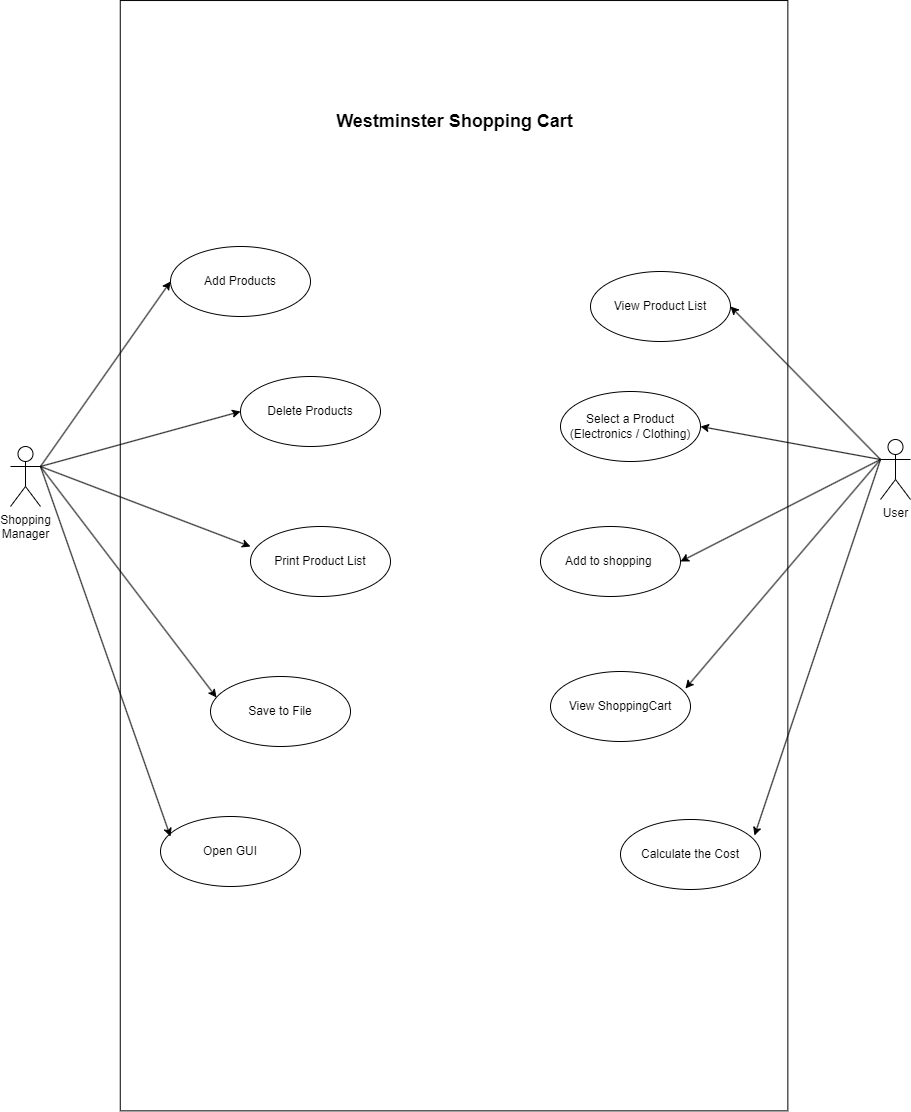

The diagram above was exported from draw.io. Its source (the exported page's mxGraphModel, read from the mxfile embedded in the PNG):
<mxGraphModel dx="3290" dy="2392" grid="1" gridSize="10" guides="1" tooltips="1" connect="1" arrows="1" fold="1" page="1" pageScale="1" pageWidth="850" pageHeight="1100" math="0" shadow="0">
  <root>
    <mxCell id="0" />
    <mxCell id="1" parent="0" />
    <mxCell id="6uxXo-0-2OW7-elfPDbo-1" value="" style="rounded=0;whiteSpace=wrap;html=1;rotation=90;" vertex="1" parent="1">
      <mxGeometry x="-941.61" y="180.4" width="1110.32" height="667.59" as="geometry" />
    </mxCell>
    <mxCell id="6uxXo-0-2OW7-elfPDbo-2" value="Shopping&lt;br&gt;Manager" style="shape=umlActor;verticalLabelPosition=bottom;verticalAlign=top;html=1;" vertex="1" parent="1">
      <mxGeometry x="-830" y="405" width="30" height="60" as="geometry" />
    </mxCell>
    <mxCell id="6uxXo-0-2OW7-elfPDbo-3" value="Add Products" style="ellipse;whiteSpace=wrap;html=1;" vertex="1" parent="1">
      <mxGeometry x="-670" y="205" width="140" height="70" as="geometry" />
    </mxCell>
    <mxCell id="6uxXo-0-2OW7-elfPDbo-4" value="Delete Products" style="ellipse;whiteSpace=wrap;html=1;" vertex="1" parent="1">
      <mxGeometry x="-600" y="335" width="140" height="70" as="geometry" />
    </mxCell>
    <mxCell id="6uxXo-0-2OW7-elfPDbo-5" value="Print Product List" style="ellipse;whiteSpace=wrap;html=1;" vertex="1" parent="1">
      <mxGeometry x="-590" y="485" width="140" height="70" as="geometry" />
    </mxCell>
    <mxCell id="6uxXo-0-2OW7-elfPDbo-6" value="Save to File" style="ellipse;whiteSpace=wrap;html=1;" vertex="1" parent="1">
      <mxGeometry x="-630" y="635" width="140" height="70" as="geometry" />
    </mxCell>
    <mxCell id="6uxXo-0-2OW7-elfPDbo-7" value="Open GUI" style="ellipse;whiteSpace=wrap;html=1;" vertex="1" parent="1">
      <mxGeometry x="-680" y="775" width="140" height="70" as="geometry" />
    </mxCell>
    <mxCell id="6uxXo-0-2OW7-elfPDbo-8" value="" style="endArrow=classic;html=1;rounded=0;entryX=0;entryY=0.5;entryDx=0;entryDy=0;" edge="1" parent="1" target="6uxXo-0-2OW7-elfPDbo-3">
      <mxGeometry width="50" height="50" relative="1" as="geometry">
        <mxPoint x="-800" y="425" as="sourcePoint" />
        <mxPoint x="-360" y="535" as="targetPoint" />
      </mxGeometry>
    </mxCell>
    <mxCell id="6uxXo-0-2OW7-elfPDbo-9" value="" style="endArrow=classic;html=1;rounded=0;entryX=0;entryY=0.5;entryDx=0;entryDy=0;" edge="1" parent="1" target="6uxXo-0-2OW7-elfPDbo-4">
      <mxGeometry width="50" height="50" relative="1" as="geometry">
        <mxPoint x="-800" y="425" as="sourcePoint" />
        <mxPoint x="-660" y="250" as="targetPoint" />
      </mxGeometry>
    </mxCell>
    <mxCell id="6uxXo-0-2OW7-elfPDbo-10" value="" style="endArrow=classic;html=1;rounded=0;entryX=0;entryY=0.286;entryDx=0;entryDy=0;entryPerimeter=0;" edge="1" parent="1" target="6uxXo-0-2OW7-elfPDbo-5">
      <mxGeometry width="50" height="50" relative="1" as="geometry">
        <mxPoint x="-800" y="425" as="sourcePoint" />
        <mxPoint x="-590" y="380" as="targetPoint" />
      </mxGeometry>
    </mxCell>
    <mxCell id="6uxXo-0-2OW7-elfPDbo-11" value="" style="endArrow=classic;html=1;rounded=0;entryX=0.043;entryY=0.3;entryDx=0;entryDy=0;entryPerimeter=0;" edge="1" parent="1" target="6uxXo-0-2OW7-elfPDbo-6">
      <mxGeometry width="50" height="50" relative="1" as="geometry">
        <mxPoint x="-800" y="425" as="sourcePoint" />
        <mxPoint x="-580" y="515" as="targetPoint" />
      </mxGeometry>
    </mxCell>
    <mxCell id="6uxXo-0-2OW7-elfPDbo-12" value="" style="endArrow=classic;html=1;rounded=0;entryX=0.071;entryY=0.286;entryDx=0;entryDy=0;entryPerimeter=0;" edge="1" parent="1" target="6uxXo-0-2OW7-elfPDbo-7">
      <mxGeometry width="50" height="50" relative="1" as="geometry">
        <mxPoint x="-800" y="425" as="sourcePoint" />
        <mxPoint x="-614" y="666" as="targetPoint" />
      </mxGeometry>
    </mxCell>
    <mxCell id="6uxXo-0-2OW7-elfPDbo-15" value="User" style="shape=umlActor;verticalLabelPosition=bottom;verticalAlign=top;html=1;" vertex="1" parent="1">
      <mxGeometry x="40" y="397.99" width="30" height="60" as="geometry" />
    </mxCell>
    <mxCell id="6uxXo-0-2OW7-elfPDbo-16" value="View ShoppingCart" style="ellipse;whiteSpace=wrap;html=1;" vertex="1" parent="1">
      <mxGeometry x="-290" y="630" width="140" height="70" as="geometry" />
    </mxCell>
    <mxCell id="6uxXo-0-2OW7-elfPDbo-17" value="Add to shopping&amp;nbsp;" style="ellipse;whiteSpace=wrap;html=1;" vertex="1" parent="1">
      <mxGeometry x="-300" y="485" width="140" height="70" as="geometry" />
    </mxCell>
    <mxCell id="6uxXo-0-2OW7-elfPDbo-18" value="Select a Product&lt;br&gt;(Electronics / Clothing)" style="ellipse;whiteSpace=wrap;html=1;" vertex="1" parent="1">
      <mxGeometry x="-280" y="350" width="140" height="70" as="geometry" />
    </mxCell>
    <mxCell id="6uxXo-0-2OW7-elfPDbo-19" value="View Product List" style="ellipse;whiteSpace=wrap;html=1;" vertex="1" parent="1">
      <mxGeometry x="-250" y="230" width="140" height="70" as="geometry" />
    </mxCell>
    <mxCell id="6uxXo-0-2OW7-elfPDbo-21" value="Calculate the Cost" style="ellipse;whiteSpace=wrap;html=1;" vertex="1" parent="1">
      <mxGeometry x="-220" y="777.99" width="140" height="70" as="geometry" />
    </mxCell>
    <mxCell id="6uxXo-0-2OW7-elfPDbo-23" value="" style="endArrow=classic;html=1;rounded=0;entryX=1;entryY=0.5;entryDx=0;entryDy=0;" edge="1" parent="1" target="6uxXo-0-2OW7-elfPDbo-19">
      <mxGeometry width="50" height="50" relative="1" as="geometry">
        <mxPoint x="40" y="417.99" as="sourcePoint" />
        <mxPoint x="-310" y="517.99" as="targetPoint" />
      </mxGeometry>
    </mxCell>
    <mxCell id="6uxXo-0-2OW7-elfPDbo-24" value="" style="endArrow=classic;html=1;rounded=0;entryX=1;entryY=0.5;entryDx=0;entryDy=0;" edge="1" parent="1" target="6uxXo-0-2OW7-elfPDbo-18">
      <mxGeometry width="50" height="50" relative="1" as="geometry">
        <mxPoint x="40" y="417.99" as="sourcePoint" />
        <mxPoint x="-90" y="332.99" as="targetPoint" />
      </mxGeometry>
    </mxCell>
    <mxCell id="6uxXo-0-2OW7-elfPDbo-25" value="" style="endArrow=classic;html=1;rounded=0;entryX=1;entryY=0.5;entryDx=0;entryDy=0;" edge="1" parent="1" target="6uxXo-0-2OW7-elfPDbo-17">
      <mxGeometry width="50" height="50" relative="1" as="geometry">
        <mxPoint x="40" y="417.99" as="sourcePoint" />
        <mxPoint x="-140" y="442.99" as="targetPoint" />
      </mxGeometry>
    </mxCell>
    <mxCell id="6uxXo-0-2OW7-elfPDbo-26" value="" style="endArrow=classic;html=1;rounded=0;entryX=0.964;entryY=0.243;entryDx=0;entryDy=0;entryPerimeter=0;" edge="1" parent="1" target="6uxXo-0-2OW7-elfPDbo-16">
      <mxGeometry width="50" height="50" relative="1" as="geometry">
        <mxPoint x="40" y="417.99" as="sourcePoint" />
        <mxPoint x="-150" y="572.99" as="targetPoint" />
      </mxGeometry>
    </mxCell>
    <mxCell id="6uxXo-0-2OW7-elfPDbo-27" value="" style="endArrow=classic;html=1;rounded=0;entryX=0.957;entryY=0.229;entryDx=0;entryDy=0;entryPerimeter=0;" edge="1" parent="1" target="6uxXo-0-2OW7-elfPDbo-21">
      <mxGeometry width="50" height="50" relative="1" as="geometry">
        <mxPoint x="40" y="417.99" as="sourcePoint" />
        <mxPoint x="-145" y="674.99" as="targetPoint" />
      </mxGeometry>
    </mxCell>
    <mxCell id="6uxXo-0-2OW7-elfPDbo-28" value="&lt;font style=&quot;font-size: 18px;&quot;&gt;&lt;b&gt;Westminster Shopping Cart&lt;/b&gt;&lt;/font&gt;" style="text;html=1;align=center;verticalAlign=middle;resizable=0;points=[];autosize=1;strokeColor=none;fillColor=none;" vertex="1" parent="1">
      <mxGeometry x="-516.45" y="60" width="260" height="40" as="geometry" />
    </mxCell>
  </root>
</mxGraphModel>